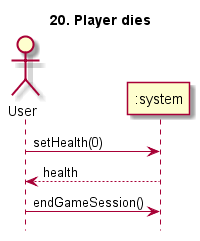

The diagram above was rendered by PlantUML. Its source (embedded in the PNG):
@startuml
hide footbox
title 20. Player dies

actor User
participant ":system" as System

User -> System: setHealth(0)
System --> User: health
User -> System: endGameSession()

@enduml